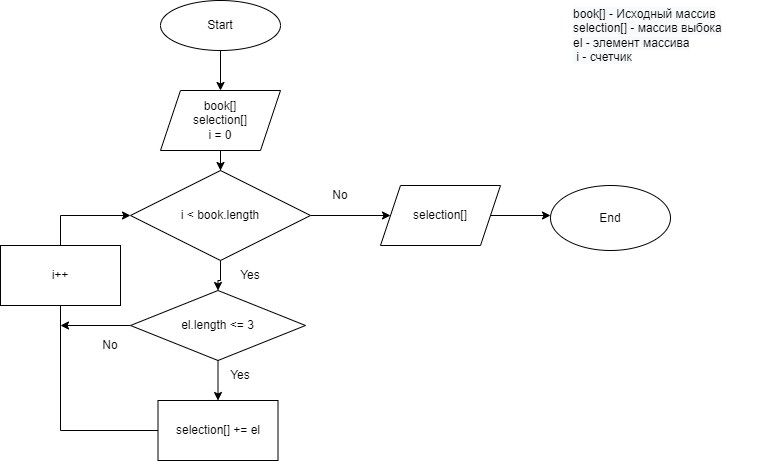

The diagram above was exported from draw.io. Its source (the exported page's mxGraphModel, read from the mxfile embedded in the PNG):
<mxGraphModel dx="782" dy="539" grid="1" gridSize="10" guides="1" tooltips="1" connect="1" arrows="1" fold="1" page="1" pageScale="1" pageWidth="827" pageHeight="1169" math="0" shadow="0">
  <root>
    <mxCell id="0" />
    <mxCell id="1" parent="0" />
    <mxCell id="GeqXmgRJuQDBKYhtY4Wl-4" value="" style="edgeStyle=orthogonalEdgeStyle;rounded=0;orthogonalLoop=1;jettySize=auto;html=1;" parent="1" source="GeqXmgRJuQDBKYhtY4Wl-1" target="GeqXmgRJuQDBKYhtY4Wl-2" edge="1">
      <mxGeometry relative="1" as="geometry" />
    </mxCell>
    <mxCell id="GeqXmgRJuQDBKYhtY4Wl-1" value="Start" style="ellipse;whiteSpace=wrap;html=1;" parent="1" vertex="1">
      <mxGeometry x="260" y="40" width="120" height="50" as="geometry" />
    </mxCell>
    <mxCell id="GeqXmgRJuQDBKYhtY4Wl-7" value="" style="edgeStyle=orthogonalEdgeStyle;rounded=0;orthogonalLoop=1;jettySize=auto;html=1;" parent="1" source="GeqXmgRJuQDBKYhtY4Wl-2" target="GeqXmgRJuQDBKYhtY4Wl-6" edge="1">
      <mxGeometry relative="1" as="geometry" />
    </mxCell>
    <mxCell id="GeqXmgRJuQDBKYhtY4Wl-2" value="book[]&lt;br&gt;selection[]&lt;br&gt;i = 0" style="shape=parallelogram;perimeter=parallelogramPerimeter;whiteSpace=wrap;html=1;fixedSize=1;" parent="1" vertex="1">
      <mxGeometry x="260" y="130" width="120" height="60" as="geometry" />
    </mxCell>
    <mxCell id="GeqXmgRJuQDBKYhtY4Wl-5" value="&lt;span style=&quot;color: rgb(0, 0, 0); font-family: Helvetica; font-size: 12px; font-style: normal; font-variant-ligatures: normal; font-variant-caps: normal; font-weight: 400; letter-spacing: normal; orphans: 2; text-align: center; text-indent: 0px; text-transform: none; widows: 2; word-spacing: 0px; -webkit-text-stroke-width: 0px; background-color: rgb(248, 249, 250); text-decoration-thickness: initial; text-decoration-style: initial; text-decoration-color: initial; float: none; display: inline !important;&quot;&gt;book[] - Исходный массив&lt;/span&gt;&lt;br style=&quot;color: rgb(0, 0, 0); font-family: Helvetica; font-size: 12px; font-style: normal; font-variant-ligatures: normal; font-variant-caps: normal; font-weight: 400; letter-spacing: normal; orphans: 2; text-align: center; text-indent: 0px; text-transform: none; widows: 2; word-spacing: 0px; -webkit-text-stroke-width: 0px; background-color: rgb(248, 249, 250); text-decoration-thickness: initial; text-decoration-style: initial; text-decoration-color: initial;&quot;&gt;&lt;span style=&quot;color: rgb(0, 0, 0); font-family: Helvetica; font-size: 12px; font-style: normal; font-variant-ligatures: normal; font-variant-caps: normal; font-weight: 400; letter-spacing: normal; orphans: 2; text-align: center; text-indent: 0px; text-transform: none; widows: 2; word-spacing: 0px; -webkit-text-stroke-width: 0px; background-color: rgb(248, 249, 250); text-decoration-thickness: initial; text-decoration-style: initial; text-decoration-color: initial; float: none; display: inline !important;&quot;&gt;selection[] - массив выбока&lt;br&gt;el - элемент массива&lt;br&gt;&amp;nbsp;i - счетчик&lt;br&gt;&lt;br&gt;&lt;/span&gt;" style="text;whiteSpace=wrap;html=1;" parent="1" vertex="1">
      <mxGeometry x="671" y="40" width="200" height="50" as="geometry" />
    </mxCell>
    <mxCell id="GeqXmgRJuQDBKYhtY4Wl-9" value="" style="edgeStyle=orthogonalEdgeStyle;rounded=0;orthogonalLoop=1;jettySize=auto;html=1;" parent="1" source="GeqXmgRJuQDBKYhtY4Wl-6" target="GeqXmgRJuQDBKYhtY4Wl-8" edge="1">
      <mxGeometry relative="1" as="geometry" />
    </mxCell>
    <mxCell id="GeqXmgRJuQDBKYhtY4Wl-12" value="" style="edgeStyle=orthogonalEdgeStyle;rounded=0;orthogonalLoop=1;jettySize=auto;html=1;" parent="1" source="GeqXmgRJuQDBKYhtY4Wl-6" target="GeqXmgRJuQDBKYhtY4Wl-11" edge="1">
      <mxGeometry relative="1" as="geometry" />
    </mxCell>
    <mxCell id="GeqXmgRJuQDBKYhtY4Wl-6" value="i &amp;lt; book.length" style="rhombus;whiteSpace=wrap;html=1;" parent="1" vertex="1">
      <mxGeometry x="230" y="210" width="180" height="90" as="geometry" />
    </mxCell>
    <mxCell id="GeqXmgRJuQDBKYhtY4Wl-22" style="edgeStyle=orthogonalEdgeStyle;rounded=0;orthogonalLoop=1;jettySize=auto;html=1;" parent="1" source="GeqXmgRJuQDBKYhtY4Wl-8" edge="1">
      <mxGeometry relative="1" as="geometry">
        <mxPoint x="650" y="255" as="targetPoint" />
      </mxGeometry>
    </mxCell>
    <mxCell id="GeqXmgRJuQDBKYhtY4Wl-8" value="selection[]" style="shape=parallelogram;perimeter=parallelogramPerimeter;whiteSpace=wrap;html=1;fixedSize=1;" parent="1" vertex="1">
      <mxGeometry x="480" y="225" width="120" height="60" as="geometry" />
    </mxCell>
    <mxCell id="GeqXmgRJuQDBKYhtY4Wl-10" value="No" style="text;html=1;strokeColor=none;fillColor=none;align=center;verticalAlign=middle;whiteSpace=wrap;rounded=0;" parent="1" vertex="1">
      <mxGeometry x="410" y="220" width="60" height="30" as="geometry" />
    </mxCell>
    <mxCell id="GeqXmgRJuQDBKYhtY4Wl-14" value="" style="edgeStyle=orthogonalEdgeStyle;rounded=0;orthogonalLoop=1;jettySize=auto;html=1;" parent="1" source="GeqXmgRJuQDBKYhtY4Wl-11" target="GeqXmgRJuQDBKYhtY4Wl-13" edge="1">
      <mxGeometry relative="1" as="geometry" />
    </mxCell>
    <mxCell id="GeqXmgRJuQDBKYhtY4Wl-19" style="edgeStyle=orthogonalEdgeStyle;rounded=0;orthogonalLoop=1;jettySize=auto;html=1;" parent="1" source="GeqXmgRJuQDBKYhtY4Wl-11" edge="1">
      <mxGeometry relative="1" as="geometry">
        <mxPoint x="160" y="365" as="targetPoint" />
      </mxGeometry>
    </mxCell>
    <mxCell id="GeqXmgRJuQDBKYhtY4Wl-11" value="el.length &amp;lt;= 3" style="rhombus;whiteSpace=wrap;html=1;" parent="1" vertex="1">
      <mxGeometry x="230" y="330" width="175" height="70" as="geometry" />
    </mxCell>
    <mxCell id="GeqXmgRJuQDBKYhtY4Wl-18" style="edgeStyle=orthogonalEdgeStyle;rounded=0;orthogonalLoop=1;jettySize=auto;html=1;entryX=0;entryY=0.5;entryDx=0;entryDy=0;" parent="1" source="GeqXmgRJuQDBKYhtY4Wl-13" target="GeqXmgRJuQDBKYhtY4Wl-6" edge="1">
      <mxGeometry relative="1" as="geometry">
        <mxPoint x="170" y="250" as="targetPoint" />
        <Array as="points">
          <mxPoint x="160" y="470" />
          <mxPoint x="160" y="255" />
        </Array>
      </mxGeometry>
    </mxCell>
    <mxCell id="GeqXmgRJuQDBKYhtY4Wl-13" value="selection[] += el" style="whiteSpace=wrap;html=1;" parent="1" vertex="1">
      <mxGeometry x="257.5" y="440" width="120" height="60" as="geometry" />
    </mxCell>
    <mxCell id="GeqXmgRJuQDBKYhtY4Wl-15" value="No" style="text;html=1;strokeColor=none;fillColor=none;align=center;verticalAlign=middle;whiteSpace=wrap;rounded=0;" parent="1" vertex="1">
      <mxGeometry x="180" y="370" width="60" height="30" as="geometry" />
    </mxCell>
    <mxCell id="GeqXmgRJuQDBKYhtY4Wl-16" value="Yes" style="text;html=1;strokeColor=none;fillColor=none;align=center;verticalAlign=middle;whiteSpace=wrap;rounded=0;" parent="1" vertex="1">
      <mxGeometry x="320" y="300" width="60" height="30" as="geometry" />
    </mxCell>
    <mxCell id="GeqXmgRJuQDBKYhtY4Wl-17" value="Yes" style="text;html=1;strokeColor=none;fillColor=none;align=center;verticalAlign=middle;whiteSpace=wrap;rounded=0;" parent="1" vertex="1">
      <mxGeometry x="310" y="400" width="60" height="30" as="geometry" />
    </mxCell>
    <mxCell id="GeqXmgRJuQDBKYhtY4Wl-21" value="i++" style="rounded=0;whiteSpace=wrap;html=1;" parent="1" vertex="1">
      <mxGeometry x="100" y="285" width="120" height="60" as="geometry" />
    </mxCell>
    <mxCell id="GeqXmgRJuQDBKYhtY4Wl-23" value="End" style="ellipse;whiteSpace=wrap;html=1;" parent="1" vertex="1">
      <mxGeometry x="650" y="225" width="120" height="65" as="geometry" />
    </mxCell>
  </root>
</mxGraphModel>